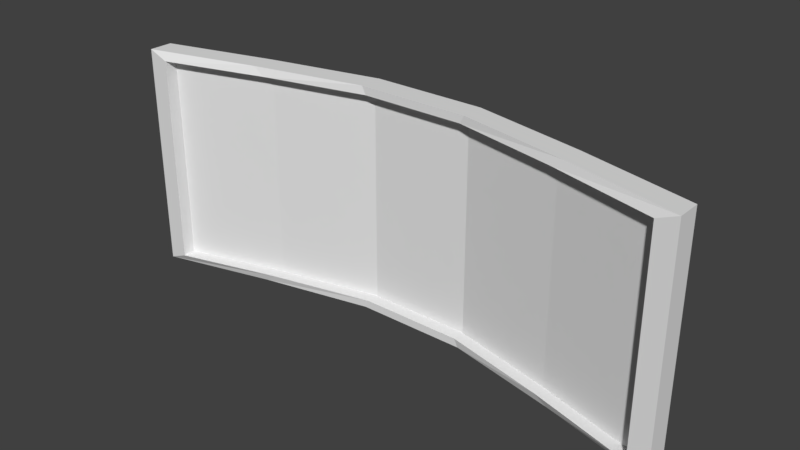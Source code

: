 # Source: main_monitor.blend  (saved by Blender 2.78.0; exported with 4.5.12 LTS)
import bpy
from mathutils import Matrix  # noqa: F401  (used for matrix-valued properties, if any)

bpy.ops.wm.read_factory_settings(use_empty=True)
scene = bpy.context.scene
scene.name = 'Scene'

# ---- collections
col_collection_1 = bpy.data.collections.new('Collection 1'); scene.collection.children.link(col_collection_1)

# ---- world
world_world = bpy.data.worlds.new('World'); scene.world = world_world
world_world.color = (0.05088, 0.05088, 0.05088)
world_world.use_sun_shadow = False
world_world.sun_shadow_jitter_overblur = 0.0
world_world.cycles.sampling_method = 'MANUAL'

# ---- meshes
me_cube_002 = bpy.data.meshes.new('Cube.002')
me_cube_002.from_pydata([(-3.979, -0.8022, -1.176), (-3.979, -0.8022, 2.058), (3.979, -0.8022, 2.058), (3.979, -0.8022, -1.176), (2.387, -0.3557, -1.176), (-2.387, -0.3557, 2.058), (-2.387, -0.3557, -1.176), (-0.7958, 0.01642, -1.176), (0.7958, 0.01642, -1.176), (2.387, -0.3557, 2.058), (0.7958, 0.01642, 2.058), (-0.7958, 0.01642, 2.058)], [], [(6, 5, 1, 0), (3, 2, 9, 4), (4, 9, 10, 8), (8, 10, 11, 7), (7, 11, 5, 6)])
_uv = me_cube_002.uv_layers.new(name='UVMap')
_uv.uv.foreach_set('vector', [0.2024, 6.588e-05, 0.2025, 0.3961, 6.436e-05, 0.3961, 6.293e-05, 6.663e-05, 0.9999, 6.293e-05, 0.9999, 0.3961, 0.7976, 0.3961, 0.7975, 6.37e-05, 0.7975, 6.37e-05, 0.7976, 0.3961, 0.5974, 0.3961, 0.5974, 6.445e-05, 0.5974, 6.445e-05, 0.5974, 0.3961, 0.4026, 0.3961, 0.4026, 6.516e-05, 0.4026, 6.516e-05, 0.4026, 0.3961, 0.2025, 0.3961, 0.2024, 6.588e-05])
me_cube_002.use_remesh_preserve_volume = False
me_cube_002.use_remesh_preserve_attributes = False
me_cube_002.use_mirror_vertex_groups = False
me_cube_002.update()
me_cube_001 = bpy.data.meshes.new('Cube.001')
me_cube_001.from_pydata([(-4.28, -0.9991, -1.299), (-4.28, -0.9991, 2.181), (-4.28, -0.638, -1.299), (-4.28, -0.638, 2.181), (4.28, -0.9991, -1.299), (4.28, -0.9991, 2.181), (4.28, -0.638, -1.299), (4.28, -0.638, 2.181), (2.568, -0.1915, -1.299), (0.8561, 0.1805, -1.299), (-0.8561, 0.1805, -1.299), (-2.568, -0.1915, -1.299), (-2.568, -0.1915, 2.181), (-0.8561, 0.1805, 2.181), (0.8561, 0.1805, 2.181), (2.568, -0.1915, 2.181), (-2.568, -0.5526, -1.299), (-0.8561, -0.1805, -1.299), (0.8561, -0.1805, -1.299), (2.568, -0.5526, -1.299), (2.568, -0.5526, 2.181), (0.8561, -0.1805, 2.181), (-0.8561, -0.1805, 2.181), (-2.568, -0.5526, 2.181), (-3.979, -0.9991, -1.176), (-3.979, -0.9991, 2.058), (3.979, -0.9991, 2.058), (3.979, -0.9991, -1.176), (2.387, -0.5526, -1.176), (-2.387, -0.5526, 2.058), (-2.387, -0.5526, -1.176), (-0.7958, -0.1805, -1.176), (0.7958, -0.1805, -1.176), (2.387, -0.5526, 2.058), (0.7958, -0.1805, 2.058), (-0.7958, -0.1805, 2.058), (-3.979, -0.8022, -1.176), (-3.979, -0.8022, 2.058), (3.979, -0.8022, 2.058), (3.979, -0.8022, -1.176), (2.387, -0.3557, -1.176), (-2.387, -0.3557, 2.058), (-2.387, -0.3557, -1.176), (-0.7958, 0.01642, -1.176), (0.7958, 0.01642, -1.176), (2.387, -0.3557, 2.058), (0.7958, 0.01642, 2.058), (-0.7958, 0.01642, 2.058)], [], [(0, 1, 3, 2), (6, 7, 5, 4), (20, 21, 34, 33), (8, 6, 4, 19), (12, 3, 1, 23), (7, 15, 20, 5), (15, 14, 21, 20), (14, 13, 22, 21), (13, 12, 23, 22), (2, 11, 16, 0), (11, 10, 17, 16), (10, 9, 18, 17), (9, 8, 19, 18), (1, 0, 24, 25), (23, 1, 25, 29), (16, 17, 31, 30), (5, 20, 33, 26), (26, 33, 45, 38), (27, 26, 38, 39), (35, 29, 41, 47), (24, 30, 42, 36), (32, 28, 40, 44), (17, 18, 32, 31), (21, 22, 35, 34), (4, 5, 26, 27), (18, 19, 28, 32), (0, 16, 30, 24), (22, 23, 29, 35), (19, 4, 27, 28), (30, 31, 43, 42), (28, 27, 39, 40), (33, 34, 46, 45), (31, 32, 44, 43), (29, 25, 37, 41), (34, 35, 47, 46), (25, 24, 36, 37)])
_uv = me_cube_001.uv_layers.new(name='UVMap')
_uv.uv.foreach_set('vector', [0.06465, 0.3745, 0.06465, 0.6836, 0.03258, 0.6836, 0.03258, 0.3745, 0.03224, 0.3745, 0.03224, 0.6836, 0.0001694, 0.6836, 0.0001694, 0.3745, 0.6206, 0.3552, 0.465, 0.3567, 0.4597, 0.3458, 0.6048, 0.344, 0.8617, 0.6085, 0.822, 0.7606, 0.7899, 0.7606, 0.8296, 0.6085, 0.9668, 0.6085, 0.9271, 0.7606, 0.895, 0.7606, 0.9347, 0.6085, 0.9271, 0.0001694, 0.9668, 0.1523, 0.9347, 0.1523, 0.895, 0.0001694, 0.9668, 0.1523, 0.9998, 0.3043, 0.9678, 0.3043, 0.9347, 0.1523, 0.9998, 0.3043, 0.9998, 0.4564, 0.9678, 0.4564, 0.9678, 0.3043, 0.9998, 0.4564, 0.9668, 0.6085, 0.9347, 0.6085, 0.9678, 0.4564, 0.822, 0.0001694, 0.8617, 0.1523, 0.8296, 0.1523, 0.7899, 0.0001694, 0.8617, 0.1523, 0.8947, 0.3043, 0.8626, 0.3043, 0.8296, 0.1523, 0.8947, 0.3043, 0.8947, 0.4564, 0.8626, 0.4564, 0.8626, 0.3043, 0.8947, 0.4564, 0.8617, 0.6085, 0.8296, 0.6085, 0.8626, 0.4564, 0.09212, 0.6836, 0.09212, 0.3745, 0.1189, 0.3854, 0.1189, 0.6727, 0.1573, 0.3552, 0.0001694, 0.3519, 0.02636, 0.3396, 0.1731, 0.344, 0.1573, 0.3586, 0.3129, 0.3571, 0.3183, 0.368, 0.1731, 0.3698, 0.7778, 0.3519, 0.6206, 0.3552, 0.6048, 0.344, 0.7516, 0.3396, 0.7586, 0.3005, 0.6243, 0.3372, 0.6171, 0.3192, 0.7424, 0.2895, 0.7896, 0.06134, 0.7586, 0.3005, 0.7424, 0.2895, 0.7733, 0.07066, 0.3114, 0.3393, 0.1453, 0.3328, 0.1543, 0.3135, 0.314, 0.3199, 0.01932, 0.04196, 0.1557, 0.001182, 0.1632, 0.01945, 0.03614, 0.0527, 0.4722, 0.0008642, 0.646, 0.006769, 0.6368, 0.02634, 0.4695, 0.0209, 0.3129, 0.3571, 0.465, 0.3571, 0.4597, 0.368, 0.3183, 0.368, 0.465, 0.3567, 0.3129, 0.3567, 0.3183, 0.3458, 0.4597, 0.3458, 0.09178, 0.3745, 0.09178, 0.6836, 0.06499, 0.6727, 0.06499, 0.3854, 0.465, 0.3571, 0.6206, 0.3586, 0.6048, 0.3698, 0.4597, 0.368, 0.0001694, 0.3619, 0.1573, 0.3586, 0.1731, 0.3698, 0.02636, 0.3742, 0.3129, 0.3567, 0.1573, 0.3552, 0.1731, 0.344, 0.3183, 0.3458, 0.6206, 0.3586, 0.7778, 0.3619, 0.7516, 0.3742, 0.6048, 0.3698, 0.1557, 0.001182, 0.3157, 0.0001694, 0.3179, 0.01903, 0.1632, 0.01945, 0.646, 0.006769, 0.7896, 0.06134, 0.7733, 0.07066, 0.6368, 0.02634, 0.6243, 0.3372, 0.4657, 0.3393, 0.4634, 0.3207, 0.6171, 0.3192, 0.3157, 0.0001694, 0.4722, 0.0008642, 0.4695, 0.0209, 0.3179, 0.01903, 0.1453, 0.3328, 0.0001694, 0.284, 0.01604, 0.274, 0.1543, 0.3135, 0.4657, 0.3393, 0.3114, 0.3393, 0.314, 0.3199, 0.4634, 0.3207, 0.0001694, 0.284, 0.01932, 0.04196, 0.03614, 0.0527, 0.01604, 0.274])
me_cube_001.use_remesh_preserve_volume = False
me_cube_001.use_remesh_preserve_attributes = False
me_cube_001.use_mirror_vertex_groups = False
me_cube_001.update()

# ---- objects
ob_screen = bpy.data.objects.new('Screen', me_cube_002)
ob_main_screen = bpy.data.objects.new('Main Screen', me_cube_001)

# ---- transforms, parenting, visibility, modifiers, constraints
ob_screen.location = (0.0, -0.00687, 0.0)
ob_screen.lineart.crease_threshold = 0.0
ob_main_screen.location = (0.0, -0.00687, 0.0)
ob_main_screen.lineart.crease_threshold = 0.0

# ---- collection membership
col_collection_1.objects.link(ob_screen)
col_collection_1.objects.link(ob_main_screen)

# ---- scene / render settings (as saved in the file)
scene.frame_start = 1; scene.frame_end = 250; scene.frame_set(1)
scene.render.engine = 'BLENDER_EEVEE_NEXT'
scene.render.resolution_percentage = 50
scene.render.dither_intensity = 0.0
scene.cycles.use_denoising = False
scene.cycles.samples = 128
scene.cycles.sampling_pattern = 'TABULATED_SOBOL'
scene.cycles.light_sampling_threshold = 0.0
scene.cycles.use_adaptive_sampling = False
scene.cycles.use_light_tree = False
scene.cycles.blur_glossy = 0.0
scene.cycles.sample_clamp_indirect = 0.0
scene.view_settings.view_transform = 'Standard'
bpy.context.view_layer.update()

# ---- added for rendering (the .blend has no active camera and no usable light): camera, sun
cam_auto = bpy.data.cameras.new('AutoCamera')
cam_auto.lens = 50.0
cam_auto.sensor_width = 36.0
cam_auto.clip_end = 1000.0
ob_auto_camera = bpy.data.objects.new('AutoCamera', cam_auto)
scene.collection.objects.link(ob_auto_camera)
ob_auto_camera.location = (8.61938, -10.7594, 7.33626)
ob_auto_camera.rotation_euler = (1.09748, -7.21219e-08, 0.694738)
scene.camera = ob_auto_camera
light_auto_sun = bpy.data.lights.new('AutoSun', 'SUN')
light_auto_sun.energy = 3.0
light_auto_sun.angle = 0.0523599
ob_auto_sun = bpy.data.objects.new('AutoSun', light_auto_sun)
scene.collection.objects.link(ob_auto_sun)
ob_auto_sun.rotation_euler = (0.872665, 0.174533, 0.523599)
bpy.context.view_layer.update()
